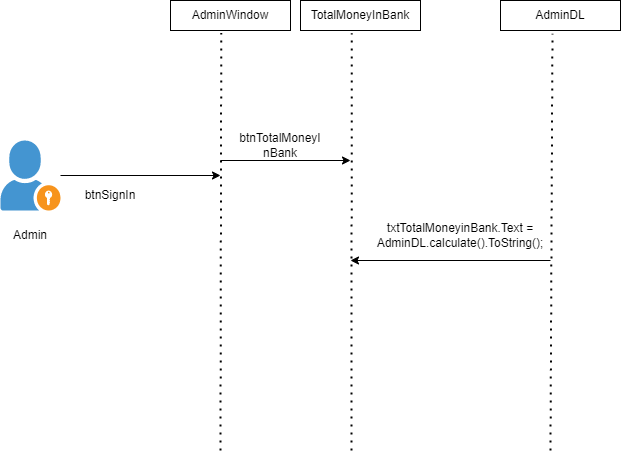

The diagram above was exported from draw.io. Its source (the exported page's mxGraphModel, read from the mxfile embedded in the PNG):
<mxGraphModel dx="1038" dy="1658" grid="1" gridSize="10" guides="1" tooltips="1" connect="1" arrows="1" fold="1" page="1" pageScale="1" pageWidth="827" pageHeight="1169" math="0" shadow="0">
  <root>
    <mxCell id="WIyWlLk6GJQsqaUBKTNV-0" />
    <mxCell id="WIyWlLk6GJQsqaUBKTNV-1" parent="WIyWlLk6GJQsqaUBKTNV-0" />
    <mxCell id="LQZaBjqo5oEcoKc9X5jd-2" value="" style="edgeStyle=orthogonalEdgeStyle;rounded=0;orthogonalLoop=1;jettySize=auto;html=1;" edge="1" parent="WIyWlLk6GJQsqaUBKTNV-1" source="LQZaBjqo5oEcoKc9X5jd-0">
      <mxGeometry relative="1" as="geometry">
        <mxPoint x="250" y="125" as="targetPoint" />
      </mxGeometry>
    </mxCell>
    <mxCell id="LQZaBjqo5oEcoKc9X5jd-0" value="" style="shadow=0;dashed=0;html=1;strokeColor=none;fillColor=#4495D1;labelPosition=center;verticalLabelPosition=bottom;verticalAlign=top;align=center;outlineConnect=0;shape=mxgraph.veeam.portal_admin;" vertex="1" parent="WIyWlLk6GJQsqaUBKTNV-1">
      <mxGeometry x="30" y="90" width="60" height="70" as="geometry" />
    </mxCell>
    <mxCell id="LQZaBjqo5oEcoKc9X5jd-5" value="btnSignIn&lt;br&gt;" style="text;html=1;strokeColor=none;fillColor=none;align=center;verticalAlign=middle;whiteSpace=wrap;rounded=0;" vertex="1" parent="WIyWlLk6GJQsqaUBKTNV-1">
      <mxGeometry x="110" y="130" width="60" height="30" as="geometry" />
    </mxCell>
    <mxCell id="LQZaBjqo5oEcoKc9X5jd-6" value="Admin&lt;br&gt;" style="text;html=1;strokeColor=none;fillColor=none;align=center;verticalAlign=middle;whiteSpace=wrap;rounded=0;" vertex="1" parent="WIyWlLk6GJQsqaUBKTNV-1">
      <mxGeometry x="30" y="170" width="60" height="30" as="geometry" />
    </mxCell>
    <mxCell id="LQZaBjqo5oEcoKc9X5jd-7" value="AdminWindow&lt;br&gt;" style="rounded=0;whiteSpace=wrap;html=1;" vertex="1" parent="WIyWlLk6GJQsqaUBKTNV-1">
      <mxGeometry x="200" y="-50" width="120" height="30" as="geometry" />
    </mxCell>
    <mxCell id="LQZaBjqo5oEcoKc9X5jd-8" value="" style="endArrow=none;dashed=1;html=1;dashPattern=1 3;strokeWidth=2;rounded=0;entryX=0.423;entryY=1.087;entryDx=0;entryDy=0;entryPerimeter=0;" edge="1" parent="WIyWlLk6GJQsqaUBKTNV-1" target="LQZaBjqo5oEcoKc9X5jd-7">
      <mxGeometry width="50" height="50" relative="1" as="geometry">
        <mxPoint x="250" y="400" as="sourcePoint" />
        <mxPoint x="440" y="230" as="targetPoint" />
      </mxGeometry>
    </mxCell>
    <mxCell id="LQZaBjqo5oEcoKc9X5jd-10" value="TotalMoneyInBank&lt;br&gt;" style="rounded=0;whiteSpace=wrap;html=1;" vertex="1" parent="WIyWlLk6GJQsqaUBKTNV-1">
      <mxGeometry x="330" y="-50" width="120" height="30" as="geometry" />
    </mxCell>
    <mxCell id="LQZaBjqo5oEcoKc9X5jd-13" value="" style="endArrow=none;dashed=1;html=1;dashPattern=1 3;strokeWidth=2;rounded=0;entryX=0.427;entryY=1.093;entryDx=0;entryDy=0;entryPerimeter=0;" edge="1" parent="WIyWlLk6GJQsqaUBKTNV-1" target="LQZaBjqo5oEcoKc9X5jd-10">
      <mxGeometry width="50" height="50" relative="1" as="geometry">
        <mxPoint x="381" y="400" as="sourcePoint" />
        <mxPoint x="440" y="130" as="targetPoint" />
      </mxGeometry>
    </mxCell>
    <mxCell id="LQZaBjqo5oEcoKc9X5jd-14" value="" style="endArrow=none;dashed=1;html=1;dashPattern=1 3;strokeWidth=2;rounded=0;entryX=0.433;entryY=1.107;entryDx=0;entryDy=0;entryPerimeter=0;" edge="1" parent="WIyWlLk6GJQsqaUBKTNV-1" target="LQZaBjqo5oEcoKc9X5jd-15">
      <mxGeometry width="50" height="50" relative="1" as="geometry">
        <mxPoint x="580" y="400" as="sourcePoint" />
        <mxPoint x="560" y="-20" as="targetPoint" />
      </mxGeometry>
    </mxCell>
    <mxCell id="LQZaBjqo5oEcoKc9X5jd-15" value="AdminDL" style="rounded=0;whiteSpace=wrap;html=1;" vertex="1" parent="WIyWlLk6GJQsqaUBKTNV-1">
      <mxGeometry x="530" y="-50" width="120" height="30" as="geometry" />
    </mxCell>
    <mxCell id="LQZaBjqo5oEcoKc9X5jd-18" value="" style="endArrow=classic;html=1;rounded=0;" edge="1" parent="WIyWlLk6GJQsqaUBKTNV-1">
      <mxGeometry width="50" height="50" relative="1" as="geometry">
        <mxPoint x="250" y="110" as="sourcePoint" />
        <mxPoint x="380" y="110" as="targetPoint" />
      </mxGeometry>
    </mxCell>
    <mxCell id="LQZaBjqo5oEcoKc9X5jd-19" value="btnTotalMoneyI&lt;br&gt;nBank" style="text;html=1;strokeColor=none;fillColor=none;align=center;verticalAlign=middle;whiteSpace=wrap;rounded=0;" vertex="1" parent="WIyWlLk6GJQsqaUBKTNV-1">
      <mxGeometry x="280" y="80" width="60" height="30" as="geometry" />
    </mxCell>
    <mxCell id="LQZaBjqo5oEcoKc9X5jd-58" value="" style="endArrow=classic;html=1;rounded=0;" edge="1" parent="WIyWlLk6GJQsqaUBKTNV-1">
      <mxGeometry width="50" height="50" relative="1" as="geometry">
        <mxPoint x="580" y="210" as="sourcePoint" />
        <mxPoint x="380" y="210" as="targetPoint" />
      </mxGeometry>
    </mxCell>
    <mxCell id="LQZaBjqo5oEcoKc9X5jd-59" value="txtTotalMoneyinBank.Text = AdminDL.calculate().ToString();" style="text;html=1;strokeColor=none;fillColor=none;align=center;verticalAlign=middle;whiteSpace=wrap;rounded=0;" vertex="1" parent="WIyWlLk6GJQsqaUBKTNV-1">
      <mxGeometry x="460" y="170" width="60" height="30" as="geometry" />
    </mxCell>
  </root>
</mxGraphModel>